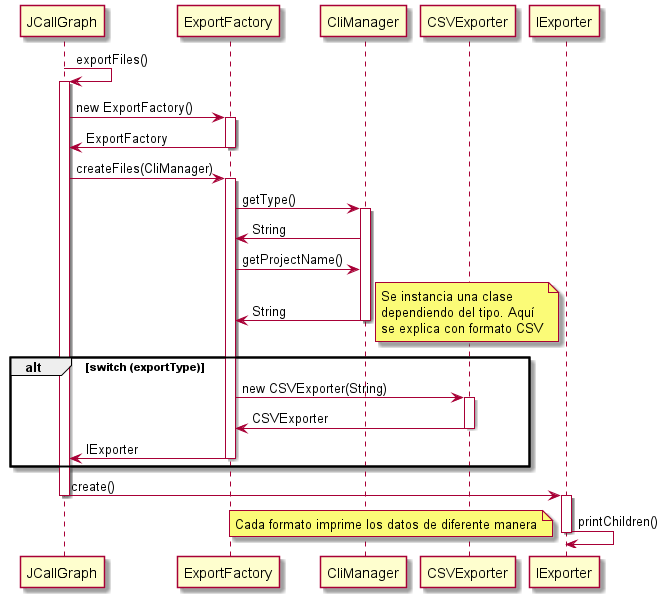

The diagram above was rendered by PlantUML. Its source (embedded in the PNG):
@startuml

participant JCallGraph as J
participant ExportFactory as EF
participant CliManager as CM
participant CSVExporter as C
participant IExporter as IE

J -> J: exportFiles() 
activate J
J -> EF: new ExportFactory()
activate EF 
EF -> J: ExportFactory
deactivate EF
J -> EF : createFiles(CliManager)
activate EF 
EF -> CM: getType()
activate CM 
CM -> EF: String
EF -> CM: getProjectName()
CM -> EF: String
deactivate CM
alt switch (exportType)
note right
    Se instancia una clase 
    dependiendo del tipo. Aquí 
    se explica con formato CSV
end note
EF -> C: new CSVExporter(String)
activate C
C -> EF: CSVExporter
deactivate C
EF -> J: IExporter
deactivate EF
end
J -> IE: create()
deactivate J
activate IE
IE -> IE: printChildren()
deactivate IE
note left 
Cada formato imprime los datos de diferente manera
end note

@enduml